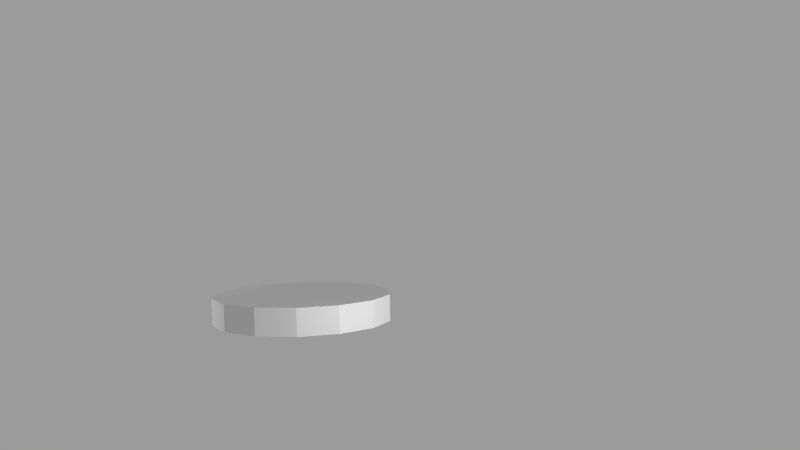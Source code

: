 # Source: Coin.blend  (saved by Blender 2.66.1; exported with 4.5.12 LTS)
import bpy
from mathutils import Matrix  # noqa: F401  (used for matrix-valued properties, if any)

bpy.ops.wm.read_factory_settings(use_empty=True)
scene = bpy.context.scene
scene.name = 'Scene'

# ---- collections
col_collection_1 = bpy.data.collections.new('Collection 1'); scene.collection.children.link(col_collection_1)

# ---- materials (node trees are filled in below, after node groups)
mat_items01material = bpy.data.materials.new('Items01Material')
mat_items01material.alpha_threshold = 0.0
mat_items01material.use_transparent_shadow = False
mat_items01material.roughness = 0.5
mat_items01material.line_color = (0.0, 0.0, 0.0, 1.0)

# ---- material node trees

# ---- world
world_world = bpy.data.worlds.new('World'); scene.world = world_world
world_world.color = (0.3264, 0.3264, 0.3264)
world_world.use_sun_shadow = False
world_world.sun_shadow_jitter_overblur = 0.0
world_world.cycles.sampling_method = 'MANUAL'
world_world.cycles.sample_map_resolution = 256
world_world.light_settings.ao_factor = 0.5

# ---- cameras
cam_camera_001 = bpy.data.cameras.new('Camera.001')
cam_camera_001.clip_end = 100.0
cam_camera_001.lens = 35.0
cam_camera_001.sensor_width = 32.0
cam_camera_001.sensor_height = 18.0
cam_camera_001.dof.focus_distance = 0.0
cam_camera_001.dof.aperture_fstop = 128.0

# ---- lights
light_point_003 = bpy.data.lights.new('Point.003', 'POINT')
light_point_003.transmission_factor = 0.0
light_point_003.energy = 100.0
light_point_003.shadow_buffer_clip_start = 0.5
light_point_003.shadow_soft_size = 0.1
light_point_003.shadow_maximum_resolution = 0.006
light_point_003.use_absolute_resolution = True
light_point_003.cycles.use_multiple_importance_sampling = False
light_point_002 = bpy.data.lights.new('Point.002', 'POINT')
light_point_002.transmission_factor = 0.0
light_point_002.energy = 100.0
light_point_002.shadow_buffer_clip_start = 0.5
light_point_002.shadow_soft_size = 0.1
light_point_002.shadow_maximum_resolution = 0.006
light_point_002.use_absolute_resolution = True
light_point_002.cycles.use_multiple_importance_sampling = False
light_point_001 = bpy.data.lights.new('Point.001', 'POINT')
light_point_001.transmission_factor = 0.0
light_point_001.energy = 100.0
light_point_001.shadow_buffer_clip_start = 0.5
light_point_001.shadow_soft_size = 0.1
light_point_001.shadow_maximum_resolution = 0.006
light_point_001.use_absolute_resolution = True
light_point_001.cycles.use_multiple_importance_sampling = False
light_point = bpy.data.lights.new('Point', 'POINT')
light_point.transmission_factor = 0.0
light_point.energy = 100.0
light_point.shadow_buffer_clip_start = 0.5
light_point.shadow_soft_size = 0.1
light_point.shadow_maximum_resolution = 0.006
light_point.use_absolute_resolution = True
light_point.cycles.use_multiple_importance_sampling = False

# ---- meshes
me_cylinder_002 = bpy.data.meshes.new('Cylinder.002')
me_cylinder_002.from_pydata([(0.0, 1.0, -0.1485), (0.0, 1.0, 0.1485), (0.4339, 0.901, -0.1485), (0.4339, 0.901, 0.1485), (0.7818, 0.6235, -0.1485), (0.7818, 0.6235, 0.1485), (0.9749, 0.2225, -0.1485), (0.9749, 0.2225, 0.1485), (0.9749, -0.2225, -0.1485), (0.9749, -0.2225, 0.1485), (0.7818, -0.6235, -0.1485), (0.7818, -0.6235, 0.1485), (0.4339, -0.901, -0.1485), (0.4339, -0.901, 0.1485), (1.51e-07, -1.0, -0.1485), (1.51e-07, -1.0, 0.1485), (-0.4339, -0.901, -0.1485), (-0.4339, -0.901, 0.1485), (-0.7818, -0.6235, -0.1485), (-0.7818, -0.6235, 0.1485), (-0.9749, -0.2225, -0.1485), (-0.9749, -0.2225, 0.1485), (-0.9749, 0.2225, -0.1485), (-0.9749, 0.2225, 0.1485), (-0.7818, 0.6235, -0.1485), (-0.7818, 0.6235, 0.1485), (-0.4339, 0.901, -0.1485), (-0.4339, 0.901, 0.1485)], [], [(0, 1, 3, 2), (2, 3, 5, 4), (4, 5, 7, 6), (6, 7, 9, 8), (8, 9, 11, 10), (10, 11, 13, 12), (12, 13, 15, 14), (14, 15, 17, 16), (16, 17, 19, 18), (18, 19, 21, 20), (20, 21, 23, 22), (22, 23, 25, 24), (3, 1, 27, 25, 23, 21, 19, 17, 15, 13, 11, 9, 7, 5), (26, 27, 1, 0), (24, 25, 27, 26), (0, 2, 4, 6, 8, 10, 12, 14, 16, 18, 20, 22, 24, 26)])
_uv = me_cylinder_002.uv_layers.new(name='UVMap')
_uv.uv.foreach_set('vector', [0.2258, 0.9272, 0.2125, 0.9272, 0.2125, 0.9073, 0.2258, 0.9073, 0.2258, 0.9073, 0.2125, 0.9073, 0.2125, 0.8873, 0.2258, 0.8873, 0.2258, 0.8873, 0.2125, 0.8873, 0.2125, 0.8673, 0.2258, 0.8673, 0.2258, 0.8673, 0.2125, 0.8673, 0.2125, 0.8474, 0.2258, 0.8474, 0.1992, 0.8474, 0.2125, 0.8474, 0.2125, 0.8673, 0.1992, 0.8673, 0.1992, 0.8673, 0.2125, 0.8673, 0.2125, 0.8873, 0.1992, 0.8873, 0.1992, 0.8873, 0.2125, 0.8873, 0.2125, 0.9073, 0.1992, 0.9073, 0.1992, 0.9073, 0.2125, 0.9073, 0.2125, 0.9272, 0.1992, 0.9272, 0.1992, 0.9272, 0.2125, 0.9272, 0.2125, 0.9472, 0.1992, 0.9472, 0.1992, 0.9472, 0.2125, 0.9472, 0.2125, 0.9671, 0.1992, 0.9671, 0.1992, 0.9671, 0.2125, 0.9671, 0.2125, 0.9871, 0.1992, 0.9871, 0.2258, 0.9871, 0.2125, 0.9871, 0.2125, 0.9671, 0.2258, 0.9671, 0.2439, 0.8758, 0.2367, 0.9124, 0.2461, 0.9486, 0.2703, 0.9771, 0.3044, 0.9922, 0.3418, 0.9911, 0.3749, 0.9739, 0.3973, 0.944, 0.4045, 0.9073, 0.3951, 0.8712, 0.3709, 0.8427, 0.3368, 0.8275, 0.2995, 0.8286, 0.2663, 0.8459, 0.2258, 0.9472, 0.2125, 0.9472, 0.2125, 0.9272, 0.2258, 0.9272, 0.2258, 0.9671, 0.2125, 0.9671, 0.2125, 0.9472, 0.2258, 0.9472, 0.4051, 0.9105, 0.3969, 0.874, 0.3737, 0.8447, 0.3401, 0.8284, 0.3028, 0.8282, 0.2691, 0.8443, 0.2457, 0.8734, 0.2372, 0.9098, 0.2454, 0.9463, 0.2686, 0.9756, 0.3022, 0.9919, 0.3395, 0.992, 0.3732, 0.976, 0.3966, 0.9468])
me_cylinder_002.materials.append(mat_items01material)
me_cylinder_002.use_remesh_preserve_volume = False
me_cylinder_002.use_remesh_preserve_attributes = False
me_cylinder_002.use_mirror_vertex_groups = False
me_cylinder_002.update()
arm_armature = bpy.data.armatures.new('Armature')  # bones are not reproduced

# ---- objects
ob_armature = bpy.data.objects.new('Armature', arm_armature)
ob_coin = bpy.data.objects.new('Coin', me_cylinder_002)
ob_point_003 = bpy.data.objects.new('Point.003', light_point_003)
ob_point_002 = bpy.data.objects.new('Point.002', light_point_002)
ob_point_001 = bpy.data.objects.new('Point.001', light_point_001)
ob_point = bpy.data.objects.new('Point', light_point)
ob_camera = bpy.data.objects.new('Camera', cam_camera_001)

# ---- transforms, parenting, visibility, modifiers, constraints
ob_armature.location = (0.004429, 0.003077, -0.3898)
ob_armature.show_in_front = True
ob_armature.lineart.crease_threshold = 0.0
ob_coin.parent = ob_armature
ob_coin.matrix_parent_inverse = Matrix(((1.0, 0.0, 0.0, -0.004429), (0.0, 7.55e-08, 1.0, -0.6102), (0.0, -1.0, 7.55e-08, 0.003077), (0.0, 0.0, 0.0, 1.0)))
ob_coin.location = (0.0, 0.0, 0.0)
ob_coin.rotation_euler = (1.571, 1.571, 0.0)
ob_coin.lineart.crease_threshold = 0.0
_m = ob_coin.modifiers.new('Decimate', 'DECIMATE')
ob_point_003.location = (-3.173, 3.166, -0.0593)
ob_point_003.hide_viewport = True
ob_point_003.lineart.crease_threshold = 0.0
ob_point_002.location = (3.158, 2.339, -0.0593)
ob_point_002.hide_viewport = True
ob_point_002.lineart.crease_threshold = 0.0
ob_point_001.location = (2.91, -1.551, -0.0593)
ob_point_001.hide_viewport = True
ob_point_001.lineart.crease_threshold = 0.0
ob_point.location = (-2.966, -1.51, -0.0593)
ob_point.hide_viewport = True
ob_point.lineart.crease_threshold = 0.0
ob_camera.location = (6.617, -7.859, 1.166)
ob_camera.rotation_euler = (1.504, 0.01941, 0.6249)
ob_camera.hide_viewport = True
ob_camera.lineart.crease_threshold = 0.0

# ---- collection membership
col_collection_1.objects.link(ob_armature)
col_collection_1.objects.link(ob_coin)
col_collection_1.objects.link(ob_point_003)
col_collection_1.objects.link(ob_point_002)
col_collection_1.objects.link(ob_point_001)
col_collection_1.objects.link(ob_point)
col_collection_1.objects.link(ob_camera)

# ---- scene / render settings (as saved in the file)
scene.camera = ob_camera
scene.frame_start = 1; scene.frame_end = 80; scene.frame_set(0)
scene.render.engine = 'BLENDER_EEVEE_NEXT'
scene.render.image_settings.compression = 90
scene.render.resolution_percentage = 50
scene.render.dither_intensity = 0.0
scene.render.film_transparent = True
scene.render.bake_margin = 2
scene.cycles.use_denoising = False
scene.cycles.samples = 10
scene.cycles.sampling_pattern = 'TABULATED_SOBOL'
scene.cycles.light_sampling_threshold = 0.0
scene.cycles.use_adaptive_sampling = False
scene.cycles.use_light_tree = False
scene.cycles.blur_glossy = 0.0
scene.cycles.volume_bounces = 1
scene.cycles.pixel_filter_type = 'GAUSSIAN'
scene.cycles.sample_clamp_indirect = 0.0
scene.view_settings.view_transform = 'Standard'
bpy.context.view_layer.update()
